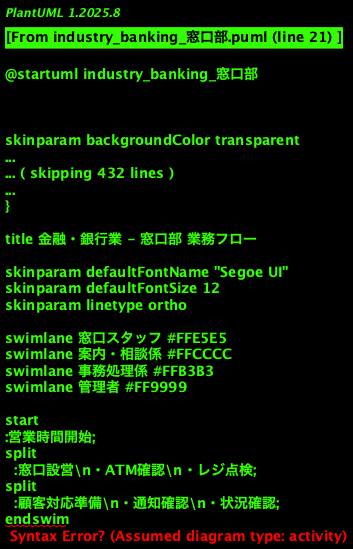

The diagram above was rendered by PlantUML. Its source (embedded in the PNG):
@startuml industry_banking_窓口部
!theme cerulean

title 金融・銀行業 - 窓口部 業務フロー

skinparam defaultFontName "Segoe UI"
skinparam defaultFontSize 12
skinparam linetype ortho

swimlane 窓口スタッフ #FFE5E5
swimlane 案内・相談係 #FFCCCC
swimlane 事務処理係 #FFB3B3
swimlane 管理者 #FF9999

start
:営業時間開始;
split
  :窓口設営\n・ATM確認\n・レジ点検;
split
  :顧客対応準備\n・通知確認\n・状況確認;
endswim
:顧客来店/入店;
:【案内・相談係】\n▶ 顧客挨拶\n▶ 用件確認\n▶ 適切窓口へ案内;
if (用件は?)
  case 普通預金開設
    :【事務処理係】\n▶ 申込書記入案内\n▶ 本人確認書類確認\n▶ 初期設定説明;
    :審査・承認待ち;
    :【事務処理係】\n▶ キャッシュカード発行\n▶ 通帳受け取り案内\n▶ 入出金方法説明;
  case 融資相談
    :【案内・相談係】\n▶ 融資商品説明\n▶ 必要書類案内\n▶ 融資部へ引き継ぎ;
  case 口座振替手続き
    :【事務処理係】\n▶ 振替申請書受取\n▶ 記入内容確認\n▶ 手続き説明;
  case ATM機械故障報告
    :【管理者】\n▶ 故障確認\n▶ 保守会社連絡\n▶ 代替案内;
  case その他一般相談
    :【案内・相談係】\n▶ 内容ヒアリング\n▶ 専門部門判定\n▶ 対応方法決定;
endswitch
:顧客満足度確認\n・対応内容確認\n・ご意見聴取;
:【管理者】\n▶ 顧客情報登録\n▶ 対応記録\n▶ 品質チェック;
if (問題/クレーム発生?)
  yes
    :【管理者】\n▶ 事実確認\n▶ 対応策検討\n▶ 管理部へ報告;
  no
    :顧客応対終了;
endif
:営業終了準備\n・レジ精査\n・施錠確認\n・明日準備;
:【管理者】\n▶ 日報作成\n▶ 売上確認\n▶ 事務確認;
:営業終了;
end

@enduml